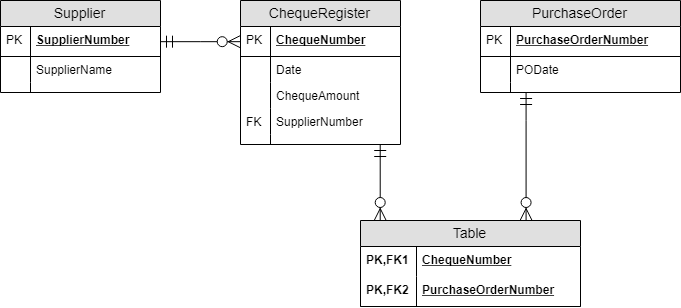

The diagram above was exported from draw.io. Its source (the exported page's mxGraphModel, read from the mxfile embedded in the PNG):
<mxGraphModel dx="885" dy="520" grid="1" gridSize="10" guides="1" tooltips="1" connect="1" arrows="1" fold="1" page="1" pageScale="1" pageWidth="850" pageHeight="1100" math="0" shadow="0">
  <root>
    <mxCell id="0" />
    <mxCell id="1" parent="0" />
    <mxCell id="2" value="Supplier" style="swimlane;fontStyle=0;childLayout=stackLayout;horizontal=1;startSize=26;fillColor=#e0e0e0;horizontalStack=0;resizeParent=1;resizeParentMax=0;resizeLast=0;collapsible=1;marginBottom=0;swimlaneFillColor=#ffffff;align=center;fontSize=14;" vertex="1" parent="1">
      <mxGeometry x="40" y="40" width="160" height="92" as="geometry" />
    </mxCell>
    <mxCell id="3" value="SupplierNumber" style="shape=partialRectangle;top=0;left=0;right=0;bottom=1;align=left;verticalAlign=middle;fillColor=none;spacingLeft=34;spacingRight=4;overflow=hidden;rotatable=0;points=[[0,0.5],[1,0.5]];portConstraint=eastwest;dropTarget=0;fontStyle=5;fontSize=12;" vertex="1" parent="2">
      <mxGeometry y="26" width="160" height="30" as="geometry" />
    </mxCell>
    <mxCell id="4" value="PK" style="shape=partialRectangle;top=0;left=0;bottom=0;fillColor=none;align=left;verticalAlign=middle;spacingLeft=4;spacingRight=4;overflow=hidden;rotatable=0;points=[];portConstraint=eastwest;part=1;fontSize=12;" vertex="1" connectable="0" parent="3">
      <mxGeometry width="30" height="30" as="geometry" />
    </mxCell>
    <mxCell id="5" value="SupplierName" style="shape=partialRectangle;top=0;left=0;right=0;bottom=0;align=left;verticalAlign=top;fillColor=none;spacingLeft=34;spacingRight=4;overflow=hidden;rotatable=0;points=[[0,0.5],[1,0.5]];portConstraint=eastwest;dropTarget=0;fontSize=12;" vertex="1" parent="2">
      <mxGeometry y="56" width="160" height="26" as="geometry" />
    </mxCell>
    <mxCell id="6" value="" style="shape=partialRectangle;top=0;left=0;bottom=0;fillColor=none;align=left;verticalAlign=top;spacingLeft=4;spacingRight=4;overflow=hidden;rotatable=0;points=[];portConstraint=eastwest;part=1;fontSize=12;" vertex="1" connectable="0" parent="5">
      <mxGeometry width="30" height="26" as="geometry" />
    </mxCell>
    <mxCell id="7" value="" style="shape=partialRectangle;top=0;left=0;right=0;bottom=0;align=left;verticalAlign=top;fillColor=none;spacingLeft=34;spacingRight=4;overflow=hidden;rotatable=0;points=[[0,0.5],[1,0.5]];portConstraint=eastwest;dropTarget=0;fontSize=12;" vertex="1" parent="2">
      <mxGeometry y="82" width="160" height="10" as="geometry" />
    </mxCell>
    <mxCell id="8" value="" style="shape=partialRectangle;top=0;left=0;bottom=0;fillColor=none;align=left;verticalAlign=top;spacingLeft=4;spacingRight=4;overflow=hidden;rotatable=0;points=[];portConstraint=eastwest;part=1;fontSize=12;" vertex="1" connectable="0" parent="7">
      <mxGeometry width="30" height="10" as="geometry" />
    </mxCell>
    <mxCell id="9" style="edgeStyle=orthogonalEdgeStyle;rounded=0;orthogonalLoop=1;jettySize=auto;html=1;entryX=0.092;entryY=0.002;entryDx=0;entryDy=0;entryPerimeter=0;startArrow=ERmandOne;startFill=0;startSize=10;endArrow=ERzeroToMany;endFill=1;endSize=10;" edge="1" source="10" target="30" parent="1">
      <mxGeometry relative="1" as="geometry">
        <Array as="points">
          <mxPoint x="420" y="240" />
          <mxPoint x="420" y="240" />
        </Array>
      </mxGeometry>
    </mxCell>
    <mxCell id="10" value="ChequeRegister" style="swimlane;fontStyle=0;childLayout=stackLayout;horizontal=1;startSize=26;fillColor=#e0e0e0;horizontalStack=0;resizeParent=1;resizeParentMax=0;resizeLast=0;collapsible=1;marginBottom=0;swimlaneFillColor=#ffffff;align=center;fontSize=14;" vertex="1" parent="1">
      <mxGeometry x="280" y="40" width="160" height="144" as="geometry" />
    </mxCell>
    <mxCell id="11" value="ChequeNumber" style="shape=partialRectangle;top=0;left=0;right=0;bottom=1;align=left;verticalAlign=middle;fillColor=none;spacingLeft=34;spacingRight=4;overflow=hidden;rotatable=0;points=[[0,0.5],[1,0.5]];portConstraint=eastwest;dropTarget=0;fontStyle=5;fontSize=12;" vertex="1" parent="10">
      <mxGeometry y="26" width="160" height="30" as="geometry" />
    </mxCell>
    <mxCell id="12" value="PK" style="shape=partialRectangle;top=0;left=0;bottom=0;fillColor=none;align=left;verticalAlign=middle;spacingLeft=4;spacingRight=4;overflow=hidden;rotatable=0;points=[];portConstraint=eastwest;part=1;fontSize=12;" vertex="1" connectable="0" parent="11">
      <mxGeometry width="30" height="30" as="geometry" />
    </mxCell>
    <mxCell id="13" value="Date" style="shape=partialRectangle;top=0;left=0;right=0;bottom=0;align=left;verticalAlign=top;fillColor=none;spacingLeft=34;spacingRight=4;overflow=hidden;rotatable=0;points=[[0,0.5],[1,0.5]];portConstraint=eastwest;dropTarget=0;fontSize=12;" vertex="1" parent="10">
      <mxGeometry y="56" width="160" height="26" as="geometry" />
    </mxCell>
    <mxCell id="14" value="" style="shape=partialRectangle;top=0;left=0;bottom=0;fillColor=none;align=left;verticalAlign=top;spacingLeft=4;spacingRight=4;overflow=hidden;rotatable=0;points=[];portConstraint=eastwest;part=1;fontSize=12;" vertex="1" connectable="0" parent="13">
      <mxGeometry width="30" height="26" as="geometry" />
    </mxCell>
    <mxCell id="15" value="ChequeAmount" style="shape=partialRectangle;top=0;left=0;right=0;bottom=0;align=left;verticalAlign=top;fillColor=none;spacingLeft=34;spacingRight=4;overflow=hidden;rotatable=0;points=[[0,0.5],[1,0.5]];portConstraint=eastwest;dropTarget=0;fontSize=12;" vertex="1" parent="10">
      <mxGeometry y="82" width="160" height="26" as="geometry" />
    </mxCell>
    <mxCell id="16" value="" style="shape=partialRectangle;top=0;left=0;bottom=0;fillColor=none;align=left;verticalAlign=top;spacingLeft=4;spacingRight=4;overflow=hidden;rotatable=0;points=[];portConstraint=eastwest;part=1;fontSize=12;" vertex="1" connectable="0" parent="15">
      <mxGeometry width="30" height="26" as="geometry" />
    </mxCell>
    <mxCell id="17" value="SupplierNumber" style="shape=partialRectangle;top=0;left=0;right=0;bottom=0;align=left;verticalAlign=top;fillColor=none;spacingLeft=34;spacingRight=4;overflow=hidden;rotatable=0;points=[[0,0.5],[1,0.5]];portConstraint=eastwest;dropTarget=0;fontSize=12;" vertex="1" parent="10">
      <mxGeometry y="108" width="160" height="26" as="geometry" />
    </mxCell>
    <mxCell id="18" value="FK" style="shape=partialRectangle;top=0;left=0;bottom=0;fillColor=none;align=left;verticalAlign=top;spacingLeft=4;spacingRight=4;overflow=hidden;rotatable=0;points=[];portConstraint=eastwest;part=1;fontSize=12;" vertex="1" connectable="0" parent="17">
      <mxGeometry width="30" height="26" as="geometry" />
    </mxCell>
    <mxCell id="19" value="" style="shape=partialRectangle;top=0;left=0;right=0;bottom=0;align=left;verticalAlign=top;fillColor=none;spacingLeft=34;spacingRight=4;overflow=hidden;rotatable=0;points=[[0,0.5],[1,0.5]];portConstraint=eastwest;dropTarget=0;fontSize=12;" vertex="1" parent="10">
      <mxGeometry y="134" width="160" height="10" as="geometry" />
    </mxCell>
    <mxCell id="20" value="" style="shape=partialRectangle;top=0;left=0;bottom=0;fillColor=none;align=left;verticalAlign=top;spacingLeft=4;spacingRight=4;overflow=hidden;rotatable=0;points=[];portConstraint=eastwest;part=1;fontSize=12;" vertex="1" connectable="0" parent="19">
      <mxGeometry width="30" height="10" as="geometry" />
    </mxCell>
    <mxCell id="21" style="edgeStyle=orthogonalEdgeStyle;rounded=0;orthogonalLoop=1;jettySize=auto;html=1;entryX=0;entryY=0.5;entryDx=0;entryDy=0;endArrow=ERzeroToMany;endFill=1;startArrow=ERmandOne;startFill=0;endSize=10;startSize=10;" edge="1" source="3" target="11" parent="1">
      <mxGeometry relative="1" as="geometry" />
    </mxCell>
    <mxCell id="22" style="edgeStyle=orthogonalEdgeStyle;rounded=0;orthogonalLoop=1;jettySize=auto;html=1;entryX=0.75;entryY=0;entryDx=0;entryDy=0;startArrow=ERmandOne;startFill=0;startSize=10;endArrow=ERzeroToMany;endFill=1;endSize=10;" edge="1" source="23" target="30" parent="1">
      <mxGeometry relative="1" as="geometry">
        <Array as="points">
          <mxPoint x="565" y="160" />
          <mxPoint x="565" y="160" />
        </Array>
      </mxGeometry>
    </mxCell>
    <mxCell id="23" value="PurchaseOrder" style="swimlane;fontStyle=0;childLayout=stackLayout;horizontal=1;startSize=26;fillColor=#e0e0e0;horizontalStack=0;resizeParent=1;resizeParentMax=0;resizeLast=0;collapsible=1;marginBottom=0;swimlaneFillColor=#ffffff;align=center;fontSize=14;" vertex="1" parent="1">
      <mxGeometry x="520" y="40" width="200" height="92" as="geometry" />
    </mxCell>
    <mxCell id="24" value="PurchaseOrderNumber" style="shape=partialRectangle;top=0;left=0;right=0;bottom=1;align=left;verticalAlign=middle;fillColor=none;spacingLeft=34;spacingRight=4;overflow=hidden;rotatable=0;points=[[0,0.5],[1,0.5]];portConstraint=eastwest;dropTarget=0;fontStyle=5;fontSize=12;" vertex="1" parent="23">
      <mxGeometry y="26" width="200" height="30" as="geometry" />
    </mxCell>
    <mxCell id="25" value="PK" style="shape=partialRectangle;top=0;left=0;bottom=0;fillColor=none;align=left;verticalAlign=middle;spacingLeft=4;spacingRight=4;overflow=hidden;rotatable=0;points=[];portConstraint=eastwest;part=1;fontSize=12;" vertex="1" connectable="0" parent="24">
      <mxGeometry width="30" height="30" as="geometry" />
    </mxCell>
    <mxCell id="26" value="PODate" style="shape=partialRectangle;top=0;left=0;right=0;bottom=0;align=left;verticalAlign=top;fillColor=none;spacingLeft=34;spacingRight=4;overflow=hidden;rotatable=0;points=[[0,0.5],[1,0.5]];portConstraint=eastwest;dropTarget=0;fontSize=12;" vertex="1" parent="23">
      <mxGeometry y="56" width="200" height="26" as="geometry" />
    </mxCell>
    <mxCell id="27" value="" style="shape=partialRectangle;top=0;left=0;bottom=0;fillColor=none;align=left;verticalAlign=top;spacingLeft=4;spacingRight=4;overflow=hidden;rotatable=0;points=[];portConstraint=eastwest;part=1;fontSize=12;" vertex="1" connectable="0" parent="26">
      <mxGeometry width="30" height="26" as="geometry" />
    </mxCell>
    <mxCell id="28" value="" style="shape=partialRectangle;top=0;left=0;right=0;bottom=0;align=left;verticalAlign=top;fillColor=none;spacingLeft=34;spacingRight=4;overflow=hidden;rotatable=0;points=[[0,0.5],[1,0.5]];portConstraint=eastwest;dropTarget=0;fontSize=12;" vertex="1" parent="23">
      <mxGeometry y="82" width="200" height="10" as="geometry" />
    </mxCell>
    <mxCell id="29" value="" style="shape=partialRectangle;top=0;left=0;bottom=0;fillColor=none;align=left;verticalAlign=top;spacingLeft=4;spacingRight=4;overflow=hidden;rotatable=0;points=[];portConstraint=eastwest;part=1;fontSize=12;" vertex="1" connectable="0" parent="28">
      <mxGeometry width="30" height="10" as="geometry" />
    </mxCell>
    <mxCell id="30" value="Table" style="swimlane;fontStyle=0;childLayout=stackLayout;horizontal=1;startSize=26;fillColor=#e0e0e0;horizontalStack=0;resizeParent=1;resizeParentMax=0;resizeLast=0;collapsible=1;marginBottom=0;swimlaneFillColor=#ffffff;align=center;fontSize=14;" vertex="1" parent="1">
      <mxGeometry x="400" y="260" width="220" height="86" as="geometry" />
    </mxCell>
    <mxCell id="31" value="ChequeNumber" style="shape=partialRectangle;top=0;left=0;right=0;bottom=0;align=left;verticalAlign=middle;fillColor=none;spacingLeft=60;spacingRight=4;overflow=hidden;rotatable=0;points=[[0,0.5],[1,0.5]];portConstraint=eastwest;dropTarget=0;fontStyle=5;fontSize=12;" vertex="1" parent="30">
      <mxGeometry y="26" width="220" height="30" as="geometry" />
    </mxCell>
    <mxCell id="32" value="PK,FK1" style="shape=partialRectangle;fontStyle=1;top=0;left=0;bottom=0;fillColor=none;align=left;verticalAlign=middle;spacingLeft=4;spacingRight=4;overflow=hidden;rotatable=0;points=[];portConstraint=eastwest;part=1;fontSize=12;" vertex="1" connectable="0" parent="31">
      <mxGeometry width="56" height="30" as="geometry" />
    </mxCell>
    <mxCell id="33" value="PurchaseOrderNumber" style="shape=partialRectangle;top=0;left=0;right=0;bottom=1;align=left;verticalAlign=middle;fillColor=none;spacingLeft=60;spacingRight=4;overflow=hidden;rotatable=0;points=[[0,0.5],[1,0.5]];portConstraint=eastwest;dropTarget=0;fontStyle=5;fontSize=12;" vertex="1" parent="30">
      <mxGeometry y="56" width="220" height="30" as="geometry" />
    </mxCell>
    <mxCell id="34" value="PK,FK2" style="shape=partialRectangle;fontStyle=1;top=0;left=0;bottom=0;fillColor=none;align=left;verticalAlign=middle;spacingLeft=4;spacingRight=4;overflow=hidden;rotatable=0;points=[];portConstraint=eastwest;part=1;fontSize=12;" vertex="1" connectable="0" parent="33">
      <mxGeometry width="56" height="30" as="geometry" />
    </mxCell>
  </root>
</mxGraphModel>